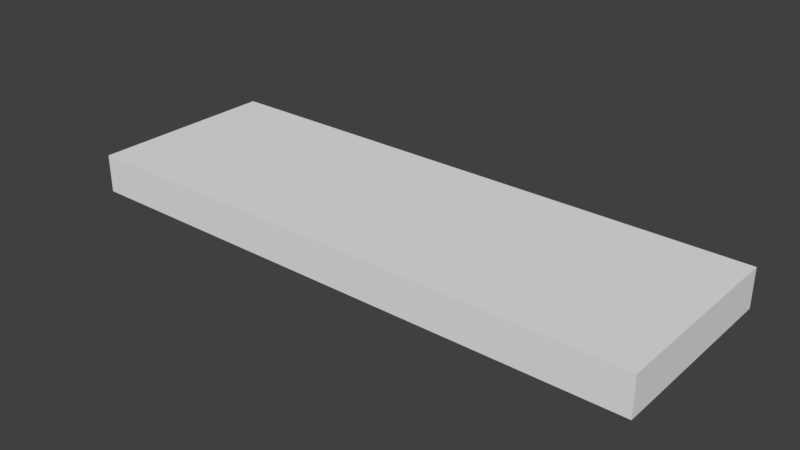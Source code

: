 # Source: LODA_SM_WoodFloor_3.75x1.25x0.25.blend  (saved by Blender 2.78.0; exported with 4.5.12 LTS)
import bpy
from mathutils import Matrix  # noqa: F401  (used for matrix-valued properties, if any)

bpy.ops.wm.read_factory_settings(use_empty=True)
scene = bpy.context.scene
scene.name = 'Scene'

# ---- collections
col_collection_1 = bpy.data.collections.new('Collection 1'); scene.collection.children.link(col_collection_1)

# ---- world
world_world = bpy.data.worlds.new('World'); scene.world = world_world
world_world.color = (0.05088, 0.05088, 0.05088)
world_world.use_sun_shadow = False
world_world.sun_shadow_jitter_overblur = 0.0
world_world.cycles.sampling_method = 'MANUAL'

# ---- meshes
me_woodfloor3_75x1_25x0_25 = bpy.data.meshes.new('WoodFloor3.75x1.25x0.25')
me_woodfloor3_75x1_25x0_25.from_pydata([(-3.75, -1.25, -2.184e-05), (-3.75, -1.25, 0.25), (-3.75, -8.009e-08, -2.369e-05), (-3.75, -8.009e-08, 0.25), (0.0, -1.25, -2.184e-05), (0.0, -1.25, 0.25), (9.058e-05, -8.009e-08, -2.369e-05), (9.058e-05, -8.009e-08, 0.25)], [], [(0, 1, 3, 2), (2, 3, 7, 6), (6, 7, 5, 4), (4, 5, 1, 0), (2, 6, 4, 0), (7, 3, 1, 5)])
me_woodfloor3_75x1_25x0_25.use_remesh_preserve_volume = False
me_woodfloor3_75x1_25x0_25.use_remesh_preserve_attributes = False
me_woodfloor3_75x1_25x0_25.use_mirror_vertex_groups = False
me_woodfloor3_75x1_25x0_25.update()

# ---- objects
ob_woodfloor3_75x1_25x0_25 = bpy.data.objects.new('WoodFloor3.75x1.25x0.25', me_woodfloor3_75x1_25x0_25)

# ---- transforms, parenting, visibility, modifiers, constraints
ob_woodfloor3_75x1_25x0_25.location = (0.0, 0.0, 0.0)
ob_woodfloor3_75x1_25x0_25.scale = (1.0, 1.0, 1.0)
ob_woodfloor3_75x1_25x0_25.lineart.crease_threshold = 0.0

# ---- collection membership
col_collection_1.objects.link(ob_woodfloor3_75x1_25x0_25)

# ---- scene / render settings (as saved in the file)
scene.frame_start = 1; scene.frame_end = 250; scene.frame_set(1)
scene.render.engine = 'BLENDER_EEVEE_NEXT'
scene.render.resolution_percentage = 50
scene.render.dither_intensity = 0.0
scene.cycles.use_denoising = False
scene.cycles.samples = 128
scene.cycles.sampling_pattern = 'TABULATED_SOBOL'
scene.cycles.light_sampling_threshold = 0.0
scene.cycles.use_adaptive_sampling = False
scene.cycles.use_light_tree = False
scene.cycles.blur_glossy = 0.0
scene.cycles.sample_clamp_indirect = 0.0
scene.view_settings.view_transform = 'Standard'
bpy.context.view_layer.update()

# ---- added for rendering (the .blend has no active camera and no usable light): camera, sun
cam_auto = bpy.data.cameras.new('AutoCamera')
cam_auto.lens = 50.0
cam_auto.sensor_width = 36.0
cam_auto.clip_end = 1000.0
ob_auto_camera = bpy.data.objects.new('AutoCamera', cam_auto)
scene.collection.objects.link(ob_auto_camera)
ob_auto_camera.location = (1.78972, -5.02264, 3.05675)
ob_auto_camera.rotation_euler = (1.09748, -7.21219e-08, 0.694738)
scene.camera = ob_auto_camera
light_auto_sun = bpy.data.lights.new('AutoSun', 'SUN')
light_auto_sun.energy = 3.0
light_auto_sun.angle = 0.0523599
ob_auto_sun = bpy.data.objects.new('AutoSun', light_auto_sun)
scene.collection.objects.link(ob_auto_sun)
ob_auto_sun.rotation_euler = (0.872665, 0.174533, 0.523599)
bpy.context.view_layer.update()

